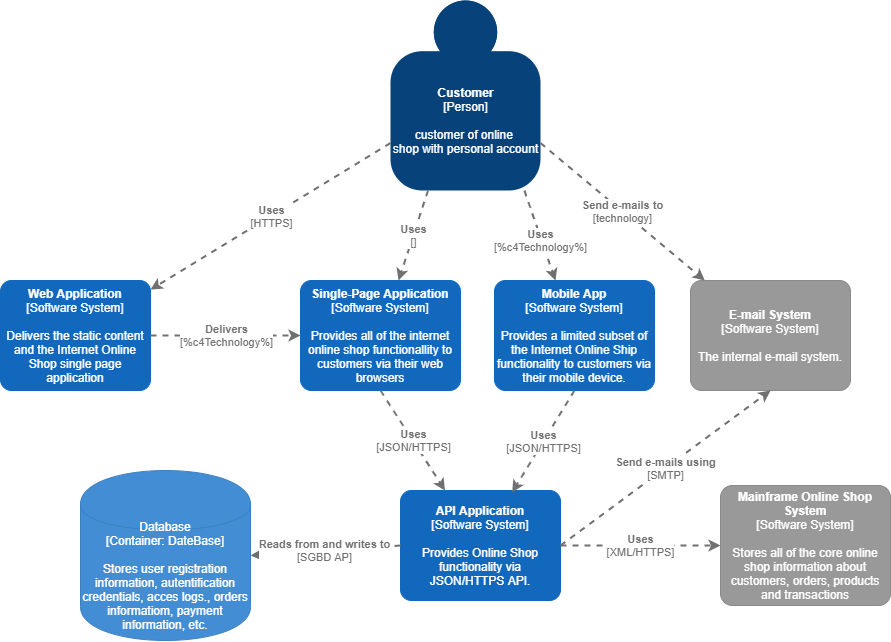

The diagram above was exported from draw.io. Its source (the exported page's mxGraphModel, read from the mxfile embedded in the PNG):
<mxGraphModel dx="2261" dy="1956" grid="1" gridSize="10" guides="1" tooltips="1" connect="1" arrows="1" fold="1" page="1" pageScale="1" pageWidth="827" pageHeight="1169" math="0" shadow="0">
  <root>
    <mxCell id="WIyWlLk6GJQsqaUBKTNV-0" />
    <mxCell id="WIyWlLk6GJQsqaUBKTNV-1" parent="WIyWlLk6GJQsqaUBKTNV-0" />
    <object placeholders="1" c4Name="Customer" c4Type="Person" c4Description="customer of online &#10;shop with personal account " label="&lt;b&gt;%c4Name%&lt;/b&gt;&lt;div&gt;[%c4Type%]&lt;/div&gt;&lt;br&gt;&lt;div&gt;%c4Description%&lt;/div&gt;" id="Uaj4hTpCWX7ewYOm2gDx-1">
      <mxCell style="html=1;dashed=0;whitespace=wrap;fillColor=#08427b;strokeColor=none;fontColor=#ffffff;shape=mxgraph.c4.person;align=center;metaEdit=1;points=[[0.5,0,0],[1,0.5,0],[1,0.75,0],[0.75,1,0],[0.5,1,0],[0.25,1,0],[0,0.75,0],[0,0.5,0]];metaData={&quot;c4Type&quot;:{&quot;editable&quot;:false}};strokeWidth=1;" vertex="1" parent="WIyWlLk6GJQsqaUBKTNV-1">
        <mxGeometry x="310" y="-110" width="150" height="190" as="geometry" />
      </mxCell>
    </object>
    <object placeholders="1" c4Type="Relationship" c4Technology="HTTPS" c4Description="Uses" label="&lt;div style=&quot;text-align: left&quot;&gt;&lt;div style=&quot;text-align: center&quot;&gt;&lt;b&gt;%c4Description%&lt;/b&gt;&lt;/div&gt;&lt;div style=&quot;text-align: center&quot;&gt;[%c4Technology%]&lt;/div&gt;&lt;/div&gt;" id="Uaj4hTpCWX7ewYOm2gDx-14">
      <mxCell style="edgeStyle=none;rounded=0;html=1;jettySize=auto;orthogonalLoop=1;strokeColor=#707070;strokeWidth=2;fontColor=#707070;jumpStyle=none;dashed=1;metaEdit=1;metaData={&quot;c4Type&quot;:{&quot;editable&quot;:false}};exitX=0;exitY=0.75;exitDx=0;exitDy=0;exitPerimeter=0;" edge="1" parent="WIyWlLk6GJQsqaUBKTNV-1" source="Uaj4hTpCWX7ewYOm2gDx-1" target="Uaj4hTpCWX7ewYOm2gDx-15">
        <mxGeometry width="160" relative="1" as="geometry">
          <mxPoint x="370" y="140" as="sourcePoint" />
          <mxPoint x="260" y="230" as="targetPoint" />
        </mxGeometry>
      </mxCell>
    </object>
    <object placeholders="1" c4Name="Web Application" c4Type="Software System" c4Description="Delivers the static content and the Internet Online Shop single page application" label="&lt;b&gt;%c4Name%&lt;/b&gt;&lt;div&gt;[%c4Type%]&lt;/div&gt;&lt;br&gt;&lt;div&gt;%c4Description%&lt;/div&gt;" id="Uaj4hTpCWX7ewYOm2gDx-15">
      <mxCell style="rounded=1;whiteSpace=wrap;html=1;labelBackgroundColor=none;fillColor=#1168BD;fontColor=#ffffff;align=center;arcSize=10;strokeColor=#1168BD;metaEdit=1;metaData={&quot;c4Type&quot;:{&quot;editable&quot;:false}};points=[[0.25,0,0],[0.5,0,0],[0.75,0,0],[1,0.25,0],[1,0.5,0],[1,0.75,0],[0.75,1,0],[0.5,1,0],[0.25,1,0],[0,0.75,0],[0,0.5,0],[0,0.25,0]];" vertex="1" parent="WIyWlLk6GJQsqaUBKTNV-1">
        <mxGeometry x="-80" y="170" width="150" height="110" as="geometry" />
      </mxCell>
    </object>
    <object placeholders="1" c4Type="Relationship" c4Technology="" c4Description="Uses" label="&lt;div style=&quot;text-align: left&quot;&gt;&lt;div style=&quot;text-align: center&quot;&gt;&lt;b&gt;%c4Description%&lt;/b&gt;&lt;/div&gt;&lt;div style=&quot;text-align: center&quot;&gt;[%c4Technology%]&lt;/div&gt;&lt;/div&gt;" id="Uaj4hTpCWX7ewYOm2gDx-16">
      <mxCell style="edgeStyle=none;rounded=0;html=1;jettySize=auto;orthogonalLoop=1;strokeColor=#707070;strokeWidth=2;fontColor=#707070;jumpStyle=none;dashed=1;metaEdit=1;metaData={&quot;c4Type&quot;:{&quot;editable&quot;:false}};exitX=0.25;exitY=1;exitDx=0;exitDy=0;exitPerimeter=0;" edge="1" parent="WIyWlLk6GJQsqaUBKTNV-1" source="Uaj4hTpCWX7ewYOm2gDx-1" target="Uaj4hTpCWX7ewYOm2gDx-17">
        <mxGeometry width="160" relative="1" as="geometry">
          <mxPoint x="430" y="180" as="sourcePoint" />
          <mxPoint x="385" y="190" as="targetPoint" />
        </mxGeometry>
      </mxCell>
    </object>
    <object placeholders="1" c4Name="Single-Page Application" c4Type="Software System" c4Description="Provides all of the internet online shop functionallity to customers via their web browsers" label="&lt;b&gt;%c4Name%&lt;/b&gt;&lt;div&gt;[%c4Type%]&lt;/div&gt;&lt;br&gt;&lt;div&gt;%c4Description%&lt;/div&gt;" id="Uaj4hTpCWX7ewYOm2gDx-17">
      <mxCell style="rounded=1;whiteSpace=wrap;html=1;labelBackgroundColor=none;fillColor=#1168BD;fontColor=#ffffff;align=center;arcSize=10;strokeColor=#1168BD;metaEdit=1;metaData={&quot;c4Type&quot;:{&quot;editable&quot;:false}};points=[[0.25,0,0],[0.5,0,0],[0.75,0,0],[1,0.25,0],[1,0.5,0],[1,0.75,0],[0.75,1,0],[0.5,1,0],[0.25,1,0],[0,0.75,0],[0,0.5,0],[0,0.25,0]];" vertex="1" parent="WIyWlLk6GJQsqaUBKTNV-1">
        <mxGeometry x="220" y="170" width="160" height="110.00000000000001" as="geometry" />
      </mxCell>
    </object>
    <object placeholders="1" c4Description="Uses" label="&lt;div style=&quot;text-align: left&quot;&gt;&lt;div style=&quot;text-align: center&quot;&gt;&lt;b&gt;%c4Description%&lt;/b&gt;&lt;/div&gt;&lt;div style=&quot;text-align: center&quot;&gt;[%c4Technology%]&lt;/div&gt;&lt;/div&gt;" id="Uaj4hTpCWX7ewYOm2gDx-18">
      <mxCell style="edgeStyle=none;rounded=0;html=1;jettySize=auto;orthogonalLoop=1;strokeColor=#707070;strokeWidth=2;fontColor=#707070;jumpStyle=none;dashed=1;metaEdit=1;metaData={&quot;c4Type&quot;:{&quot;editable&quot;:false}};exitX=0.893;exitY=1.001;exitDx=0;exitDy=0;exitPerimeter=0;" edge="1" parent="WIyWlLk6GJQsqaUBKTNV-1" source="Uaj4hTpCWX7ewYOm2gDx-1" target="Uaj4hTpCWX7ewYOm2gDx-19">
        <mxGeometry x="0.1012" y="-1" width="160" relative="1" as="geometry">
          <mxPoint x="430" y="180" as="sourcePoint" />
          <mxPoint x="490" y="170" as="targetPoint" />
          <mxPoint as="offset" />
        </mxGeometry>
      </mxCell>
    </object>
    <object placeholders="1" c4Name="Mobile App" c4Type="Software System" c4Description="Provides a limited subset of the Internet Online Ship functionality to customers via their mobile device." label="&lt;b&gt;%c4Name%&lt;/b&gt;&lt;div&gt;[%c4Type%]&lt;/div&gt;&lt;br&gt;&lt;div&gt;%c4Description%&lt;/div&gt;" id="Uaj4hTpCWX7ewYOm2gDx-19">
      <mxCell style="rounded=1;whiteSpace=wrap;html=1;labelBackgroundColor=none;fillColor=#1168BD;fontColor=#ffffff;align=center;arcSize=10;strokeColor=#1168BD;metaEdit=1;metaData={&quot;c4Type&quot;:{&quot;editable&quot;:false}};points=[[0.25,0,0],[0.5,0,0],[0.75,0,0],[1,0.25,0],[1,0.5,0],[1,0.75,0],[0.75,1,0],[0.5,1,0],[0.25,1,0],[0,0.75,0],[0,0.5,0],[0,0.25,0]];" vertex="1" parent="WIyWlLk6GJQsqaUBKTNV-1">
        <mxGeometry x="414" y="170" width="160" height="110.00000000000001" as="geometry" />
      </mxCell>
    </object>
    <object placeholders="1" c4Type="Relationship" c4Technology="technology" c4Description="Send e-mails to " label="&lt;div style=&quot;text-align: left&quot;&gt;&lt;div style=&quot;text-align: center&quot;&gt;&lt;b&gt;%c4Description%&lt;/b&gt;&lt;/div&gt;&lt;div style=&quot;text-align: center&quot;&gt;[%c4Technology%]&lt;/div&gt;&lt;/div&gt;" id="Uaj4hTpCWX7ewYOm2gDx-20">
      <mxCell style="edgeStyle=none;rounded=0;html=1;jettySize=auto;orthogonalLoop=1;strokeColor=#707070;strokeWidth=2;fontColor=#707070;jumpStyle=none;dashed=1;metaEdit=1;metaData={&quot;c4Type&quot;:{&quot;editable&quot;:false}};exitX=1;exitY=0.75;exitDx=0;exitDy=0;exitPerimeter=0;" edge="1" parent="WIyWlLk6GJQsqaUBKTNV-1" source="Uaj4hTpCWX7ewYOm2gDx-1" target="Uaj4hTpCWX7ewYOm2gDx-21">
        <mxGeometry width="160" relative="1" as="geometry">
          <mxPoint x="430" y="180" as="sourcePoint" />
          <mxPoint x="710" y="170" as="targetPoint" />
        </mxGeometry>
      </mxCell>
    </object>
    <object placeholders="1" c4Name="E-mail System" c4Type="Software System" c4Description="The internal e-mail system." label="&lt;b&gt;%c4Name%&lt;/b&gt;&lt;div&gt;[%c4Type%]&lt;/div&gt;&lt;br&gt;&lt;div&gt;%c4Description%&lt;/div&gt;" id="Uaj4hTpCWX7ewYOm2gDx-21">
      <mxCell style="rounded=1;whiteSpace=wrap;html=1;labelBackgroundColor=none;fillColor=#999999;fontColor=#ffffff;align=center;arcSize=10;strokeColor=#8A8A8A;metaEdit=1;metaData={&quot;c4Type&quot;:{&quot;editable&quot;:false}};points=[[0.25,0,0],[0.5,0,0],[0.75,0,0],[1,0.25,0],[1,0.5,0],[1,0.75,0],[0.75,1,0],[0.5,1,0],[0.25,1,0],[0,0.75,0],[0,0.5,0],[0,0.25,0]];" vertex="1" parent="WIyWlLk6GJQsqaUBKTNV-1">
        <mxGeometry x="610" y="170" width="160" height="110.00000000000001" as="geometry" />
      </mxCell>
    </object>
    <object placeholders="1" c4Type="Database" c4Technology="DateBase" c4Description="Stores user registration information, autentification credentials, acces logs., orders informatiom, payment information, etc." label="%c4Type%&lt;div&gt;[Container:&amp;nbsp;%c4Technology%]&lt;/div&gt;&lt;br&gt;&lt;div&gt;%c4Description%&lt;/div&gt;" id="Uaj4hTpCWX7ewYOm2gDx-24">
      <mxCell style="shape=cylinder;whiteSpace=wrap;html=1;boundedLbl=1;rounded=0;labelBackgroundColor=none;fillColor=#438DD5;fontSize=12;fontColor=#ffffff;align=center;strokeColor=#3C7FC0;metaEdit=1;points=[[0.5,0,0],[1,0.25,0],[1,0.5,0],[1,0.75,0],[0.5,1,0],[0,0.75,0],[0,0.5,0],[0,0.25,0]];metaData={&quot;c4Type&quot;:{&quot;editable&quot;:false}};" vertex="1" parent="WIyWlLk6GJQsqaUBKTNV-1">
        <mxGeometry y="360" width="170" height="170" as="geometry" />
      </mxCell>
    </object>
    <object placeholders="1" c4Type="Relationship" c4Technology="JSON/HTTPS" c4Description="Uses" label="&lt;div style=&quot;text-align: left&quot;&gt;&lt;div style=&quot;text-align: center&quot;&gt;&lt;b&gt;%c4Description%&lt;/b&gt;&lt;/div&gt;&lt;div style=&quot;text-align: center&quot;&gt;[%c4Technology%]&lt;/div&gt;&lt;/div&gt;" id="Uaj4hTpCWX7ewYOm2gDx-25">
      <mxCell style="edgeStyle=none;rounded=0;html=1;jettySize=auto;orthogonalLoop=1;strokeColor=#707070;strokeWidth=2;fontColor=#707070;jumpStyle=none;dashed=1;metaEdit=1;metaData={&quot;c4Type&quot;:{&quot;editable&quot;:false}};exitX=0.5;exitY=1;exitDx=0;exitDy=0;exitPerimeter=0;" edge="1" parent="WIyWlLk6GJQsqaUBKTNV-1" source="Uaj4hTpCWX7ewYOm2gDx-17" target="Uaj4hTpCWX7ewYOm2gDx-26">
        <mxGeometry width="160" relative="1" as="geometry">
          <mxPoint x="290" y="270" as="sourcePoint" />
          <mxPoint x="350" y="430" as="targetPoint" />
        </mxGeometry>
      </mxCell>
    </object>
    <object placeholders="1" c4Name="API Application" c4Type="Software System" c4Description="Provides Online Shop functionality via JSON/HTTPS API." label="&lt;b&gt;%c4Name%&lt;/b&gt;&lt;div&gt;[%c4Type%]&lt;/div&gt;&lt;br&gt;&lt;div&gt;%c4Description%&lt;/div&gt;" id="Uaj4hTpCWX7ewYOm2gDx-26">
      <mxCell style="rounded=1;whiteSpace=wrap;html=1;labelBackgroundColor=none;fillColor=#1168BD;fontColor=#ffffff;align=center;arcSize=10;strokeColor=#1168BD;metaEdit=1;metaData={&quot;c4Type&quot;:{&quot;editable&quot;:false}};points=[[0.25,0,0],[0.5,0,0],[0.75,0,0],[1,0.25,0],[1,0.5,0],[1,0.75,0],[0.75,1,0],[0.5,1,0],[0.25,1,0],[0,0.75,0],[0,0.5,0],[0,0.25,0]];" vertex="1" parent="WIyWlLk6GJQsqaUBKTNV-1">
        <mxGeometry x="320" y="380" width="160" height="110.00000000000001" as="geometry" />
      </mxCell>
    </object>
    <object placeholders="1" c4Type="Relationship" c4Technology="JSON/HTTPS" c4Description="Uses" label="&lt;div style=&quot;text-align: left&quot;&gt;&lt;div style=&quot;text-align: center&quot;&gt;&lt;b&gt;%c4Description%&lt;/b&gt;&lt;/div&gt;&lt;div style=&quot;text-align: center&quot;&gt;[%c4Technology%]&lt;/div&gt;&lt;/div&gt;" id="Uaj4hTpCWX7ewYOm2gDx-27">
      <mxCell style="edgeStyle=none;rounded=0;html=1;entryX=0.698;entryY=0.016;jettySize=auto;orthogonalLoop=1;strokeColor=#707070;strokeWidth=2;fontColor=#707070;jumpStyle=none;dashed=1;metaEdit=1;metaData={&quot;c4Type&quot;:{&quot;editable&quot;:false}};entryDx=0;entryDy=0;entryPerimeter=0;exitX=0.5;exitY=1;exitDx=0;exitDy=0;exitPerimeter=0;" edge="1" parent="WIyWlLk6GJQsqaUBKTNV-1" source="Uaj4hTpCWX7ewYOm2gDx-19" target="Uaj4hTpCWX7ewYOm2gDx-26">
        <mxGeometry width="160" relative="1" as="geometry">
          <mxPoint x="290" y="270" as="sourcePoint" />
          <mxPoint x="450" y="270" as="targetPoint" />
        </mxGeometry>
      </mxCell>
    </object>
    <object placeholders="1" c4Type="Relationship" c4Technology="SMTP" c4Description="Send e-mails using " label="&lt;div style=&quot;text-align: left&quot;&gt;&lt;div style=&quot;text-align: center&quot;&gt;&lt;b&gt;%c4Description%&lt;/b&gt;&lt;/div&gt;&lt;div style=&quot;text-align: center&quot;&gt;[%c4Technology%]&lt;/div&gt;&lt;/div&gt;" id="Uaj4hTpCWX7ewYOm2gDx-28">
      <mxCell style="edgeStyle=none;rounded=0;html=1;entryX=0.5;entryY=1;jettySize=auto;orthogonalLoop=1;strokeColor=#707070;strokeWidth=2;fontColor=#707070;jumpStyle=none;dashed=1;metaEdit=1;metaData={&quot;c4Type&quot;:{&quot;editable&quot;:false}};exitX=1;exitY=0.5;exitDx=0;exitDy=0;exitPerimeter=0;entryDx=0;entryDy=0;entryPerimeter=0;" edge="1" parent="WIyWlLk6GJQsqaUBKTNV-1" source="Uaj4hTpCWX7ewYOm2gDx-26" target="Uaj4hTpCWX7ewYOm2gDx-21">
        <mxGeometry width="160" relative="1" as="geometry">
          <mxPoint x="290" y="370" as="sourcePoint" />
          <mxPoint x="450" y="370" as="targetPoint" />
        </mxGeometry>
      </mxCell>
    </object>
    <object placeholders="1" c4Type="Relationship" c4Technology="SGBD AP" c4Description="Reads from and writes to" label="&lt;div style=&quot;text-align: left&quot;&gt;&lt;div style=&quot;text-align: center&quot;&gt;&lt;b&gt;%c4Description%&lt;/b&gt;&lt;/div&gt;&lt;div style=&quot;text-align: center&quot;&gt;[%c4Technology%]&lt;/div&gt;&lt;/div&gt;" id="Uaj4hTpCWX7ewYOm2gDx-29">
      <mxCell style="edgeStyle=none;rounded=0;html=1;entryX=1;entryY=0.5;jettySize=auto;orthogonalLoop=1;strokeColor=#707070;strokeWidth=2;fontColor=#707070;jumpStyle=none;dashed=1;metaEdit=1;metaData={&quot;c4Type&quot;:{&quot;editable&quot;:false}};exitX=0;exitY=0.5;exitDx=0;exitDy=0;exitPerimeter=0;entryDx=0;entryDy=0;entryPerimeter=0;" edge="1" parent="WIyWlLk6GJQsqaUBKTNV-1" source="Uaj4hTpCWX7ewYOm2gDx-26" target="Uaj4hTpCWX7ewYOm2gDx-24">
        <mxGeometry width="160" relative="1" as="geometry">
          <mxPoint x="110" y="390" as="sourcePoint" />
          <mxPoint x="270" y="390" as="targetPoint" />
        </mxGeometry>
      </mxCell>
    </object>
    <object placeholders="1" c4Type="Relationship" c4Technology="XML/HTTPS" c4Description="Uses" label="&lt;div style=&quot;text-align: left&quot;&gt;&lt;div style=&quot;text-align: center&quot;&gt;&lt;b&gt;%c4Description%&lt;/b&gt;&lt;/div&gt;&lt;div style=&quot;text-align: center&quot;&gt;[%c4Technology%]&lt;/div&gt;&lt;/div&gt;" id="Uaj4hTpCWX7ewYOm2gDx-30">
      <mxCell style="edgeStyle=none;rounded=0;html=1;jettySize=auto;orthogonalLoop=1;strokeColor=#707070;strokeWidth=2;fontColor=#707070;jumpStyle=none;dashed=1;metaEdit=1;metaData={&quot;c4Type&quot;:{&quot;editable&quot;:false}};exitX=1;exitY=0.5;exitDx=0;exitDy=0;exitPerimeter=0;" edge="1" parent="WIyWlLk6GJQsqaUBKTNV-1" source="Uaj4hTpCWX7ewYOm2gDx-26" target="Uaj4hTpCWX7ewYOm2gDx-31">
        <mxGeometry width="160" relative="1" as="geometry">
          <mxPoint x="730" y="320" as="sourcePoint" />
          <mxPoint x="650" y="470" as="targetPoint" />
        </mxGeometry>
      </mxCell>
    </object>
    <object placeholders="1" c4Name="Mainframe Online Shop System" c4Type="Software System" c4Description="Stores all of the core online shop information about customers, orders, products and transactions" label="&lt;b&gt;%c4Name%&lt;/b&gt;&lt;div&gt;[%c4Type%]&lt;/div&gt;&lt;br&gt;&lt;div&gt;%c4Description%&lt;/div&gt;" id="Uaj4hTpCWX7ewYOm2gDx-31">
      <mxCell style="rounded=1;whiteSpace=wrap;html=1;labelBackgroundColor=none;fillColor=#999999;fontColor=#ffffff;align=center;arcSize=10;strokeColor=#8A8A8A;metaEdit=1;metaData={&quot;c4Type&quot;:{&quot;editable&quot;:false}};points=[[0.25,0,0],[0.5,0,0],[0.75,0,0],[1,0.25,0],[1,0.5,0],[1,0.75,0],[0.75,1,0],[0.5,1,0],[0.25,1,0],[0,0.75,0],[0,0.5,0],[0,0.25,0]];" vertex="1" parent="WIyWlLk6GJQsqaUBKTNV-1">
        <mxGeometry x="640" y="375" width="170" height="120" as="geometry" />
      </mxCell>
    </object>
    <object placeholders="1" c4Type="Relationship" c4Description="Delivers" label="&lt;div style=&quot;text-align: left&quot;&gt;&lt;div style=&quot;text-align: center&quot;&gt;&lt;b&gt;%c4Description%&lt;/b&gt;&lt;/div&gt;&lt;div style=&quot;text-align: center&quot;&gt;[%c4Technology%]&lt;/div&gt;&lt;/div&gt;" id="Uaj4hTpCWX7ewYOm2gDx-32">
      <mxCell style="edgeStyle=none;rounded=0;html=1;jettySize=auto;orthogonalLoop=1;strokeColor=#707070;strokeWidth=2;fontColor=#707070;jumpStyle=none;dashed=1;metaEdit=1;metaData={&quot;c4Type&quot;:{&quot;editable&quot;:false}};exitX=1;exitY=0.5;exitDx=0;exitDy=0;exitPerimeter=0;" edge="1" parent="WIyWlLk6GJQsqaUBKTNV-1" source="Uaj4hTpCWX7ewYOm2gDx-15" target="Uaj4hTpCWX7ewYOm2gDx-17">
        <mxGeometry width="160" relative="1" as="geometry">
          <mxPoint x="320" y="320" as="sourcePoint" />
          <mxPoint x="480" y="320" as="targetPoint" />
        </mxGeometry>
      </mxCell>
    </object>
  </root>
</mxGraphModel>